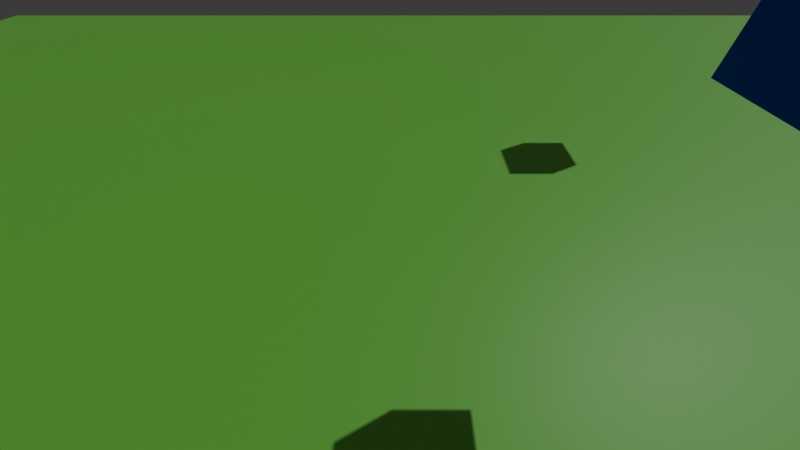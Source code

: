 # Source: game.blend  (saved by Blender 5.1.30; exported with 4.5.12 LTS)
import bpy
from mathutils import Matrix  # noqa: F401  (used for matrix-valued properties, if any)

bpy.ops.wm.read_factory_settings(use_empty=True)
scene = bpy.context.scene
scene.name = 'Scene'

# ---- collections
col_collection = bpy.data.collections.new('Collection'); scene.collection.children.link(col_collection)

# ---- materials (node trees are filled in below, after node groups)
mat_material_005 = bpy.data.materials.new('Material.005')
mat_material_011 = bpy.data.materials.new('Material.011')
mat_material_008 = bpy.data.materials.new('Material.008')
mat_material_010 = bpy.data.materials.new('Material.010')
mat_material_012 = bpy.data.materials.new('Material.012')
mat_material_009 = bpy.data.materials.new('Material.009')
mat_material_007 = bpy.data.materials.new('Material.007')
mat_material_006 = bpy.data.materials.new('Material.006')

# ---- material node trees
mat_material_005.use_nodes = True; mat_material_005.node_tree.nodes.clear()
_N = mat_material_005.node_tree.nodes; _L = mat_material_005.node_tree.links
n0 = _N.new('ShaderNodeBsdfPrincipled'); n0.name = 'Principled BSDF'; n0.location = (-200, 100)
n0.inputs[0].default_value = (0.2214, 0.8, 0.102, 1.0)
n1 = _N.new('ShaderNodeOutputMaterial'); n1.name = 'Material Output'; n1.location = (200, 100)
_L.new(n0.outputs[0], n1.inputs[0])
n1.is_active_output = True
mat_material_011.use_nodes = True; mat_material_011.node_tree.nodes.clear()
_N = mat_material_011.node_tree.nodes; _L = mat_material_011.node_tree.links
n0 = _N.new('ShaderNodeBsdfPrincipled'); n0.name = 'Principled BSDF'; n0.location = (-200, 100)
n0.inputs[0].default_value = (0.0, 0.8, 0.6968, 1.0)
n1 = _N.new('ShaderNodeOutputMaterial'); n1.name = 'Material Output'; n1.location = (200, 100)
_L.new(n0.outputs[0], n1.inputs[0])
n1.is_active_output = True
mat_material_008.use_nodes = True; mat_material_008.node_tree.nodes.clear()
_N = mat_material_008.node_tree.nodes; _L = mat_material_008.node_tree.links
n0 = _N.new('ShaderNodeBsdfPrincipled'); n0.name = 'Principled BSDF'; n0.location = (-200, 100)
n0.inputs[0].default_value = (0.8, 0.6256, 0.0, 1.0)
n1 = _N.new('ShaderNodeOutputMaterial'); n1.name = 'Material Output'; n1.location = (200, 100)
_L.new(n0.outputs[0], n1.inputs[0])
n1.is_active_output = True
mat_material_010.use_nodes = True; mat_material_010.node_tree.nodes.clear()
_N = mat_material_010.node_tree.nodes; _L = mat_material_010.node_tree.links
n0 = _N.new('ShaderNodeBsdfPrincipled'); n0.name = 'Principled BSDF'; n0.location = (-200, 100)
n0.inputs[0].default_value = (0.0, 0.003239, 0.8, 1.0)
n1 = _N.new('ShaderNodeOutputMaterial'); n1.name = 'Material Output'; n1.location = (200, 100)
_L.new(n0.outputs[0], n1.inputs[0])
n1.is_active_output = True
mat_material_012.use_nodes = True; mat_material_012.node_tree.nodes.clear()
_N = mat_material_012.node_tree.nodes; _L = mat_material_012.node_tree.links
n0 = _N.new('ShaderNodeBsdfPrincipled'); n0.name = 'Principled BSDF'; n0.location = (-200, 100)
n0.inputs[0].default_value = (0.8, 0.0, 0.1454, 1.0)
n1 = _N.new('ShaderNodeOutputMaterial'); n1.name = 'Material Output'; n1.location = (200, 100)
_L.new(n0.outputs[0], n1.inputs[0])
n1.is_active_output = True
mat_material_009.use_nodes = True; mat_material_009.node_tree.nodes.clear()
_N = mat_material_009.node_tree.nodes; _L = mat_material_009.node_tree.links
n0 = _N.new('ShaderNodeBsdfPrincipled'); n0.name = 'Principled BSDF'; n0.location = (-200, 100)
n0.inputs[0].default_value = (0.8, 0.0003244, 0.01991, 1.0)
n1 = _N.new('ShaderNodeOutputMaterial'); n1.name = 'Material Output'; n1.location = (200, 100)
_L.new(n0.outputs[0], n1.inputs[0])
n1.is_active_output = True
mat_material_007.use_nodes = True; mat_material_007.node_tree.nodes.clear()
_N = mat_material_007.node_tree.nodes; _L = mat_material_007.node_tree.links
n0 = _N.new('ShaderNodeBsdfPrincipled'); n0.name = 'Principled BSDF'; n0.location = (-200, 100)
n0.inputs[0].default_value = (0.8, 0.0, 0.5269, 1.0)
n1 = _N.new('ShaderNodeOutputMaterial'); n1.name = 'Material Output'; n1.location = (200, 100)
_L.new(n0.outputs[0], n1.inputs[0])
n1.is_active_output = True
mat_material_006.use_nodes = True; mat_material_006.node_tree.nodes.clear()
_N = mat_material_006.node_tree.nodes; _L = mat_material_006.node_tree.links
n0 = _N.new('ShaderNodeBsdfPrincipled'); n0.name = 'Principled BSDF'; n0.location = (-200, 100)
n0.inputs[0].default_value = (0.0, 0.8, 0.1099, 1.0)
n1 = _N.new('ShaderNodeOutputMaterial'); n1.name = 'Material Output'; n1.location = (200, 100)
_L.new(n0.outputs[0], n1.inputs[0])
n1.is_active_output = True

# ---- world
world_world = bpy.data.worlds.new('World'); scene.world = world_world
world_world.use_nodes = True; world_world.node_tree.nodes.clear()
_N = world_world.node_tree.nodes; _L = world_world.node_tree.links
n0 = _N.new('ShaderNodeOutputWorld'); n0.name = 'World Output'; n0.location = (200, 100)
n1 = _N.new('ShaderNodeBackground'); n1.name = 'Background'; n1.location = (-200, 100)
n1.inputs[0].default_value = (0.05088, 0.05088, 0.05088, 1.0)
_L.new(n1.outputs[0], n0.inputs[0])
n0.is_active_output = True
world_world.color = (0.05088, 0.05088, 0.05088)
world_world.sun_shadow_jitter_overblur = 0.0

# ---- cameras
cam_camera_002 = bpy.data.cameras.new('Camera.002')
cam_camera_002.lens = 15.0

# ---- lights
light_sun = bpy.data.lights.new('Sun', 'SUN')
light_sun.energy = 1.0

# ---- meshes
me_cube_010 = bpy.data.meshes.new('Cube.010')
me_cube_010.from_pydata([(-40.63, -40.63, -0.7321), (-40.63, -40.63, 0.7321), (-40.63, 40.63, -0.7321), (-40.63, 40.63, 0.7321), (40.63, -40.63, -0.7321), (40.63, -40.63, 0.7321), (40.63, 40.63, -0.7321), (40.63, 40.63, 0.7321)], [], [(0, 1, 3, 2), (2, 3, 7, 6), (6, 7, 5, 4), (4, 5, 1, 0), (2, 6, 4, 0), (7, 3, 1, 5)])
_uv = me_cube_010.uv_layers.new(name='UVMap')
_uv.uv.foreach_set('vector', [0.375, 0.0, 0.625, 0.0, 0.625, 0.25, 0.375, 0.25, 0.375, 0.25, 0.625, 0.25, 0.625, 0.5, 0.375, 0.5, 0.375, 0.5, 0.625, 0.5, 0.625, 0.75, 0.375, 0.75, 0.375, 0.75, 0.625, 0.75, 0.625, 1.0, 0.375, 1.0, 0.125, 0.5, 0.375, 0.5, 0.375, 0.75, 0.125, 0.75, 0.625, 0.5, 0.875, 0.5, 0.875, 0.75, 0.625, 0.75])
me_cube_010.materials.append(mat_material_005)
me_cube_010.update()
me_cube = bpy.data.meshes.new('Cube')
me_cube.from_pydata([(-1.0, -1.0, -1.0), (-1.0, -1.0, 1.0), (-1.0, 1.0, -1.0), (-1.0, 1.0, 1.0), (1.0, -1.0, -1.0), (1.0, -1.0, 1.0), (1.0, 1.0, -1.0), (1.0, 1.0, 1.0)], [], [(0, 1, 3, 2), (2, 3, 7, 6), (6, 7, 5, 4), (4, 5, 1, 0), (2, 6, 4, 0), (7, 3, 1, 5)])
_uv = me_cube.uv_layers.new(name='UVMap')
_uv.uv.foreach_set('vector', [0.375, 0.0, 0.625, 0.0, 0.625, 0.25, 0.375, 0.25, 0.375, 0.25, 0.625, 0.25, 0.625, 0.5, 0.375, 0.5, 0.375, 0.5, 0.625, 0.5, 0.625, 0.75, 0.375, 0.75, 0.375, 0.75, 0.625, 0.75, 0.625, 1.0, 0.375, 1.0, 0.125, 0.5, 0.375, 0.5, 0.375, 0.75, 0.125, 0.75, 0.625, 0.5, 0.875, 0.5, 0.875, 0.75, 0.625, 0.75])
me_cube.materials.append(mat_material_011)
me_cube.update()
me_cube_001 = bpy.data.meshes.new('Cube.001')
me_cube_001.from_pydata([(-1.0, -1.0, -1.0), (-1.0, -1.0, 1.0), (-1.0, 1.0, -1.0), (-1.0, 1.0, 1.0), (1.0, -1.0, -1.0), (1.0, -1.0, 1.0), (1.0, 1.0, -1.0), (1.0, 1.0, 1.0)], [], [(0, 1, 3, 2), (2, 3, 7, 6), (6, 7, 5, 4), (4, 5, 1, 0), (2, 6, 4, 0), (7, 3, 1, 5)])
_uv = me_cube_001.uv_layers.new(name='UVMap')
_uv.uv.foreach_set('vector', [0.375, 0.0, 0.625, 0.0, 0.625, 0.25, 0.375, 0.25, 0.375, 0.25, 0.625, 0.25, 0.625, 0.5, 0.375, 0.5, 0.375, 0.5, 0.625, 0.5, 0.625, 0.75, 0.375, 0.75, 0.375, 0.75, 0.625, 0.75, 0.625, 1.0, 0.375, 1.0, 0.125, 0.5, 0.375, 0.5, 0.375, 0.75, 0.125, 0.75, 0.625, 0.5, 0.875, 0.5, 0.875, 0.75, 0.625, 0.75])
me_cube_001.materials.append(mat_material_008)
me_cube_001.update()
me_cube_002 = bpy.data.meshes.new('Cube.002')
me_cube_002.from_pydata([(-1.0, -1.0, -1.0), (-1.0, -1.0, 1.0), (-1.0, 1.0, -1.0), (-1.0, 1.0, 1.0), (1.0, -1.0, -1.0), (1.0, -1.0, 1.0), (1.0, 1.0, -1.0), (1.0, 1.0, 1.0)], [], [(0, 1, 3, 2), (2, 3, 7, 6), (6, 7, 5, 4), (4, 5, 1, 0), (2, 6, 4, 0), (7, 3, 1, 5)])
_uv = me_cube_002.uv_layers.new(name='UVMap')
_uv.uv.foreach_set('vector', [0.375, 0.0, 0.625, 0.0, 0.625, 0.25, 0.375, 0.25, 0.375, 0.25, 0.625, 0.25, 0.625, 0.5, 0.375, 0.5, 0.375, 0.5, 0.625, 0.5, 0.625, 0.75, 0.375, 0.75, 0.375, 0.75, 0.625, 0.75, 0.625, 1.0, 0.375, 1.0, 0.125, 0.5, 0.375, 0.5, 0.375, 0.75, 0.125, 0.75, 0.625, 0.5, 0.875, 0.5, 0.875, 0.75, 0.625, 0.75])
me_cube_002.materials.append(mat_material_010)
me_cube_002.update()
me_cube_003 = bpy.data.meshes.new('Cube.003')
me_cube_003.from_pydata([(-1.0, -1.0, -1.0), (-1.0, -1.0, 1.0), (-1.0, 1.0, -1.0), (-1.0, 1.0, 1.0), (1.0, -1.0, -1.0), (1.0, -1.0, 1.0), (1.0, 1.0, -1.0), (1.0, 1.0, 1.0)], [], [(0, 1, 3, 2), (2, 3, 7, 6), (6, 7, 5, 4), (4, 5, 1, 0), (2, 6, 4, 0), (7, 3, 1, 5)])
_uv = me_cube_003.uv_layers.new(name='UVMap')
_uv.uv.foreach_set('vector', [0.375, 0.0, 0.625, 0.0, 0.625, 0.25, 0.375, 0.25, 0.375, 0.25, 0.625, 0.25, 0.625, 0.5, 0.375, 0.5, 0.375, 0.5, 0.625, 0.5, 0.625, 0.75, 0.375, 0.75, 0.375, 0.75, 0.625, 0.75, 0.625, 1.0, 0.375, 1.0, 0.125, 0.5, 0.375, 0.5, 0.375, 0.75, 0.125, 0.75, 0.625, 0.5, 0.875, 0.5, 0.875, 0.75, 0.625, 0.75])
me_cube_003.materials.append(mat_material_012)
me_cube_003.update()
me_cube_004 = bpy.data.meshes.new('Cube.004')
me_cube_004.from_pydata([(-1.0, -1.0, -1.0), (-1.0, -1.0, 1.0), (-1.0, 1.0, -1.0), (-1.0, 1.0, 1.0), (1.0, -1.0, -1.0), (1.0, -1.0, 1.0), (1.0, 1.0, -1.0), (1.0, 1.0, 1.0)], [], [(0, 1, 3, 2), (2, 3, 7, 6), (6, 7, 5, 4), (4, 5, 1, 0), (2, 6, 4, 0), (7, 3, 1, 5)])
_uv = me_cube_004.uv_layers.new(name='UVMap')
_uv.uv.foreach_set('vector', [0.375, 0.0, 0.625, 0.0, 0.625, 0.25, 0.375, 0.25, 0.375, 0.25, 0.625, 0.25, 0.625, 0.5, 0.375, 0.5, 0.375, 0.5, 0.625, 0.5, 0.625, 0.75, 0.375, 0.75, 0.375, 0.75, 0.625, 0.75, 0.625, 1.0, 0.375, 1.0, 0.125, 0.5, 0.375, 0.5, 0.375, 0.75, 0.125, 0.75, 0.625, 0.5, 0.875, 0.5, 0.875, 0.75, 0.625, 0.75])
me_cube_004.materials.append(mat_material_009)
me_cube_004.update()
me_cube_005 = bpy.data.meshes.new('Cube.005')
me_cube_005.from_pydata([(-1.0, -1.0, -1.0), (-1.0, -1.0, 1.0), (-1.0, 1.0, -1.0), (-1.0, 1.0, 1.0), (1.0, -1.0, -1.0), (1.0, -1.0, 1.0), (1.0, 1.0, -1.0), (1.0, 1.0, 1.0)], [], [(0, 1, 3, 2), (2, 3, 7, 6), (6, 7, 5, 4), (4, 5, 1, 0), (2, 6, 4, 0), (7, 3, 1, 5)])
_uv = me_cube_005.uv_layers.new(name='UVMap')
_uv.uv.foreach_set('vector', [0.375, 0.0, 0.625, 0.0, 0.625, 0.25, 0.375, 0.25, 0.375, 0.25, 0.625, 0.25, 0.625, 0.5, 0.375, 0.5, 0.375, 0.5, 0.625, 0.5, 0.625, 0.75, 0.375, 0.75, 0.375, 0.75, 0.625, 0.75, 0.625, 1.0, 0.375, 1.0, 0.125, 0.5, 0.375, 0.5, 0.375, 0.75, 0.125, 0.75, 0.625, 0.5, 0.875, 0.5, 0.875, 0.75, 0.625, 0.75])
me_cube_005.materials.append(mat_material_007)
me_cube_005.update()
me_cube_006 = bpy.data.meshes.new('Cube.006')
me_cube_006.from_pydata([(-1.0, -1.0, -1.0), (-1.0, -1.0, 1.0), (-1.0, 1.0, -1.0), (-1.0, 1.0, 1.0), (1.0, -1.0, -1.0), (1.0, -1.0, 1.0), (1.0, 1.0, -1.0), (1.0, 1.0, 1.0)], [], [(0, 1, 3, 2), (2, 3, 7, 6), (6, 7, 5, 4), (4, 5, 1, 0), (2, 6, 4, 0), (7, 3, 1, 5)])
_uv = me_cube_006.uv_layers.new(name='UVMap')
_uv.uv.foreach_set('vector', [0.375, 0.0, 0.625, 0.0, 0.625, 0.25, 0.375, 0.25, 0.375, 0.25, 0.625, 0.25, 0.625, 0.5, 0.375, 0.5, 0.375, 0.5, 0.625, 0.5, 0.625, 0.75, 0.375, 0.75, 0.375, 0.75, 0.625, 0.75, 0.625, 1.0, 0.375, 1.0, 0.125, 0.5, 0.375, 0.5, 0.375, 0.75, 0.125, 0.75, 0.625, 0.5, 0.875, 0.5, 0.875, 0.75, 0.625, 0.75])
me_cube_006.materials.append(mat_material_006)
me_cube_006.update()

# ---- objects
ob_camera = bpy.data.objects.new('Camera', cam_camera_002)
ob_cube = bpy.data.objects.new('Cube', me_cube_010)
ob_sun = bpy.data.objects.new('Sun', light_sun)
ob_cube_001 = bpy.data.objects.new('Cube.001', me_cube)
ob_cube_002 = bpy.data.objects.new('Cube.002', me_cube_001)
ob_cube_003 = bpy.data.objects.new('Cube.003', me_cube_002)
ob_cube_004 = bpy.data.objects.new('Cube.004', me_cube_003)
ob_cube_005 = bpy.data.objects.new('Cube.005', me_cube_004)
ob_cube_006 = bpy.data.objects.new('Cube.006', me_cube_005)
ob_cube_007 = bpy.data.objects.new('Cube.007', me_cube_006)

# ---- transforms, parenting, visibility, modifiers, constraints
ob_camera.location = (0.0, 0.0, 10.0)
ob_camera.rotation_euler = (0.7854, 0.0, 0.0)
ob_cube.location = (0.0, 0.0, 0.0)
ob_sun.location = (5.927, -6.195, 33.17)
ob_sun.rotation_euler = (-0.2241, 0.6256, 0.1041)
ob_cube_001.location = (7.87, -1.697, 15.37)
ob_cube_002.location = (-1.758, -21.83, 14.71)
ob_cube_003.location = (5.783, 4.228, 8.974)
ob_cube_004.location = (15.4, 18.41, 13.24)
ob_cube_005.location = (-6.431, -20.4, 7.579)
ob_cube_006.location = (-2.866, -28.75, 17.43)
ob_cube_007.location = (10.21, -8.031, 22.36)

# ---- collection membership
col_collection.objects.link(ob_camera)
col_collection.objects.link(ob_cube)
col_collection.objects.link(ob_sun)
col_collection.objects.link(ob_cube_001)
col_collection.objects.link(ob_cube_002)
col_collection.objects.link(ob_cube_003)
col_collection.objects.link(ob_cube_004)
col_collection.objects.link(ob_cube_005)
col_collection.objects.link(ob_cube_006)
col_collection.objects.link(ob_cube_007)

# ---- scene / render settings (as saved in the file)
scene.camera = ob_camera
scene.frame_start = 1; scene.frame_end = 250; scene.frame_set(1)
scene.render.engine = 'BLENDER_EEVEE_NEXT'
scene.render.bake_bias = 0.0
scene.render.bake_samples = 0
scene.cycles.sampling_pattern = 'TABULATED_SOBOL'
scene.eevee.use_volume_custom_range = False
bpy.context.view_layer.update()
